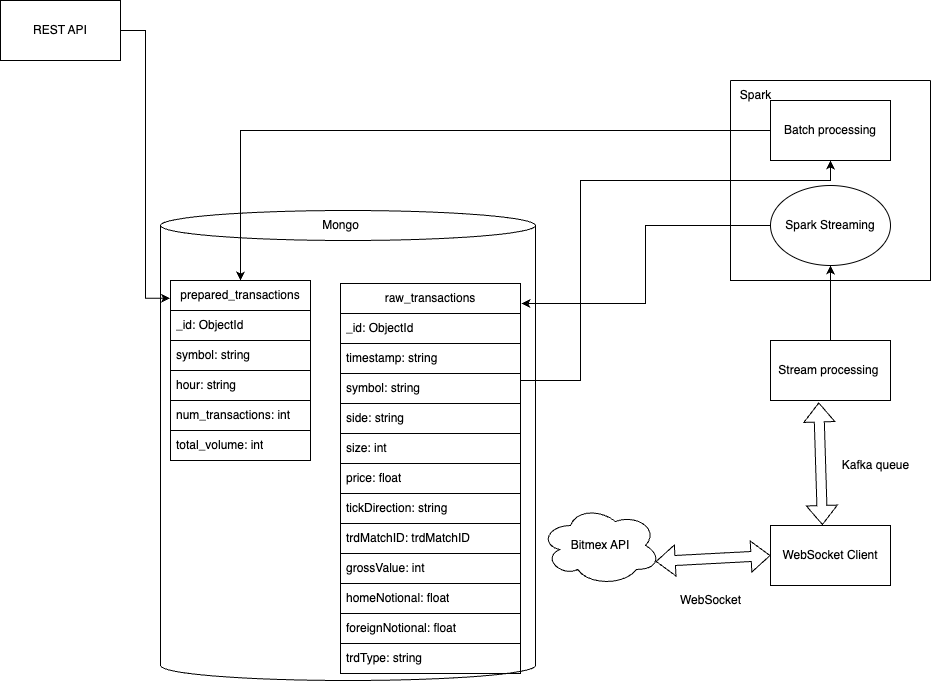

The diagram above was exported from draw.io. Its source (the exported page's mxGraphModel, read from the mxfile embedded in the PNG):
<mxGraphModel dx="1763" dy="1471" grid="1" gridSize="10" guides="1" tooltips="1" connect="1" arrows="1" fold="1" page="1" pageScale="1" pageWidth="827" pageHeight="1169" math="0" shadow="0">
  <root>
    <mxCell id="0" />
    <mxCell id="1" parent="0" />
    <mxCell id="kmgn0fL-BO6A9kjP7rpm-1" value="WebSocket Client" style="rounded=0;whiteSpace=wrap;html=1;" parent="1" vertex="1">
      <mxGeometry x="170" y="585" width="120" height="60" as="geometry" />
    </mxCell>
    <mxCell id="kmgn0fL-BO6A9kjP7rpm-2" value="Bitmex API" style="ellipse;shape=cloud;whiteSpace=wrap;html=1;" parent="1" vertex="1">
      <mxGeometry x="-60" y="565" width="120" height="80" as="geometry" />
    </mxCell>
    <mxCell id="kmgn0fL-BO6A9kjP7rpm-4" value="" style="shape=flexArrow;endArrow=classic;startArrow=classic;html=1;rounded=0;entryX=0.96;entryY=0.7;entryDx=0;entryDy=0;entryPerimeter=0;" parent="1" target="kmgn0fL-BO6A9kjP7rpm-2" edge="1">
      <mxGeometry width="100" height="100" relative="1" as="geometry">
        <mxPoint x="170" y="615" as="sourcePoint" />
        <mxPoint x="490" y="270" as="targetPoint" />
      </mxGeometry>
    </mxCell>
    <mxCell id="1wcK8Y11wR6HDMb0iAZ5-1" value="WebSocket" style="text;html=1;align=center;verticalAlign=middle;resizable=0;points=[];autosize=1;strokeColor=none;fillColor=none;" vertex="1" parent="1">
      <mxGeometry x="70" y="645" width="80" height="30" as="geometry" />
    </mxCell>
    <mxCell id="1wcK8Y11wR6HDMb0iAZ5-40" style="edgeStyle=orthogonalEdgeStyle;rounded=0;orthogonalLoop=1;jettySize=auto;html=1;" edge="1" parent="1" source="1wcK8Y11wR6HDMb0iAZ5-2" target="1wcK8Y11wR6HDMb0iAZ5-7">
      <mxGeometry relative="1" as="geometry" />
    </mxCell>
    <mxCell id="1wcK8Y11wR6HDMb0iAZ5-2" value="Stream processing&amp;nbsp;" style="rounded=0;whiteSpace=wrap;html=1;" vertex="1" parent="1">
      <mxGeometry x="170" y="400" width="120" height="60" as="geometry" />
    </mxCell>
    <mxCell id="1wcK8Y11wR6HDMb0iAZ5-4" value="" style="shape=flexArrow;endArrow=classic;startArrow=classic;html=1;rounded=0;exitX=0.402;exitY=1.033;exitDx=0;exitDy=0;entryX=0.433;entryY=-0.008;entryDx=0;entryDy=0;entryPerimeter=0;exitPerimeter=0;" edge="1" parent="1" source="1wcK8Y11wR6HDMb0iAZ5-2" target="kmgn0fL-BO6A9kjP7rpm-1">
      <mxGeometry width="100" height="100" relative="1" as="geometry">
        <mxPoint x="290" y="436" as="sourcePoint" />
        <mxPoint x="289" y="300" as="targetPoint" />
      </mxGeometry>
    </mxCell>
    <mxCell id="1wcK8Y11wR6HDMb0iAZ5-5" value="Kafka queue" style="text;html=1;align=center;verticalAlign=middle;resizable=0;points=[];autosize=1;strokeColor=none;fillColor=none;" vertex="1" parent="1">
      <mxGeometry x="230" y="510" width="90" height="30" as="geometry" />
    </mxCell>
    <mxCell id="1wcK8Y11wR6HDMb0iAZ5-6" value="" style="shape=cylinder3;whiteSpace=wrap;html=1;boundedLbl=1;backgroundOutline=1;size=15;" vertex="1" parent="1">
      <mxGeometry x="-440" y="270" width="375" height="470" as="geometry" />
    </mxCell>
    <mxCell id="1wcK8Y11wR6HDMb0iAZ5-7" value="Spark Streaming" style="ellipse;whiteSpace=wrap;html=1;" vertex="1" parent="1">
      <mxGeometry x="170" y="245" width="120" height="80" as="geometry" />
    </mxCell>
    <mxCell id="1wcK8Y11wR6HDMb0iAZ5-10" value="Mongo" style="text;html=1;align=center;verticalAlign=middle;resizable=0;points=[];autosize=1;strokeColor=none;fillColor=none;" vertex="1" parent="1">
      <mxGeometry x="-290" y="270" width="60" height="30" as="geometry" />
    </mxCell>
    <mxCell id="1wcK8Y11wR6HDMb0iAZ5-19" style="edgeStyle=orthogonalEdgeStyle;rounded=0;orthogonalLoop=1;jettySize=auto;html=1;entryX=0.5;entryY=1;entryDx=0;entryDy=0;" edge="1" parent="1" target="1wcK8Y11wR6HDMb0iAZ5-18">
      <mxGeometry relative="1" as="geometry">
        <mxPoint x="-80" y="453" as="sourcePoint" />
        <mxPoint x="60" y="280" as="targetPoint" />
        <Array as="points">
          <mxPoint x="-80" y="440" />
          <mxPoint x="-20" y="440" />
          <mxPoint x="-20" y="240" />
          <mxPoint x="230" y="240" />
        </Array>
      </mxGeometry>
    </mxCell>
    <mxCell id="1wcK8Y11wR6HDMb0iAZ5-13" value="raw_transactions" style="swimlane;fontStyle=0;childLayout=stackLayout;horizontal=1;startSize=30;horizontalStack=0;resizeParent=1;resizeParentMax=0;resizeLast=0;collapsible=1;marginBottom=0;whiteSpace=wrap;html=1;" vertex="1" parent="1">
      <mxGeometry x="-260" y="343" width="180" height="120" as="geometry" />
    </mxCell>
    <mxCell id="1wcK8Y11wR6HDMb0iAZ5-14" value="_id:&amp;nbsp;ObjectId" style="text;strokeColor=default;fillColor=none;align=left;verticalAlign=middle;spacingLeft=4;spacingRight=4;overflow=hidden;points=[[0,0.5],[1,0.5]];portConstraint=eastwest;rotatable=0;whiteSpace=wrap;html=1;" vertex="1" parent="1wcK8Y11wR6HDMb0iAZ5-13">
      <mxGeometry y="30" width="180" height="30" as="geometry" />
    </mxCell>
    <mxCell id="1wcK8Y11wR6HDMb0iAZ5-15" value="timestamp: string" style="text;strokeColor=default;fillColor=none;align=left;verticalAlign=middle;spacingLeft=4;spacingRight=4;overflow=hidden;points=[[0,0.5],[1,0.5]];portConstraint=eastwest;rotatable=0;whiteSpace=wrap;html=1;" vertex="1" parent="1wcK8Y11wR6HDMb0iAZ5-13">
      <mxGeometry y="60" width="180" height="30" as="geometry" />
    </mxCell>
    <mxCell id="1wcK8Y11wR6HDMb0iAZ5-16" value="symbol: string" style="text;strokeColor=default;fillColor=none;align=left;verticalAlign=middle;spacingLeft=4;spacingRight=4;overflow=hidden;points=[[0,0.5],[1,0.5]];portConstraint=eastwest;rotatable=0;whiteSpace=wrap;html=1;" vertex="1" parent="1wcK8Y11wR6HDMb0iAZ5-13">
      <mxGeometry y="90" width="180" height="30" as="geometry" />
    </mxCell>
    <mxCell id="1wcK8Y11wR6HDMb0iAZ5-17" style="edgeStyle=orthogonalEdgeStyle;rounded=0;orthogonalLoop=1;jettySize=auto;html=1;entryX=1.005;entryY=0.167;entryDx=0;entryDy=0;entryPerimeter=0;" edge="1" parent="1" source="1wcK8Y11wR6HDMb0iAZ5-7" target="1wcK8Y11wR6HDMb0iAZ5-13">
      <mxGeometry relative="1" as="geometry" />
    </mxCell>
    <mxCell id="1wcK8Y11wR6HDMb0iAZ5-25" style="edgeStyle=orthogonalEdgeStyle;rounded=0;orthogonalLoop=1;jettySize=auto;html=1;" edge="1" parent="1" source="1wcK8Y11wR6HDMb0iAZ5-18" target="1wcK8Y11wR6HDMb0iAZ5-20">
      <mxGeometry relative="1" as="geometry" />
    </mxCell>
    <mxCell id="1wcK8Y11wR6HDMb0iAZ5-18" value="Batch processing" style="rounded=0;whiteSpace=wrap;html=1;" vertex="1" parent="1">
      <mxGeometry x="170" y="160" width="120" height="60" as="geometry" />
    </mxCell>
    <mxCell id="1wcK8Y11wR6HDMb0iAZ5-20" value="prepared_transactions" style="swimlane;fontStyle=0;childLayout=stackLayout;horizontal=1;startSize=30;horizontalStack=0;resizeParent=1;resizeParentMax=0;resizeLast=0;collapsible=1;marginBottom=0;whiteSpace=wrap;html=1;" vertex="1" parent="1">
      <mxGeometry x="-430" y="340" width="140" height="120" as="geometry" />
    </mxCell>
    <mxCell id="1wcK8Y11wR6HDMb0iAZ5-21" value="_id:&amp;nbsp;ObjectId" style="text;strokeColor=default;fillColor=none;align=left;verticalAlign=middle;spacingLeft=4;spacingRight=4;overflow=hidden;points=[[0,0.5],[1,0.5]];portConstraint=eastwest;rotatable=0;whiteSpace=wrap;html=1;" vertex="1" parent="1wcK8Y11wR6HDMb0iAZ5-20">
      <mxGeometry y="30" width="140" height="30" as="geometry" />
    </mxCell>
    <mxCell id="1wcK8Y11wR6HDMb0iAZ5-22" value="symbol: string" style="text;strokeColor=default;fillColor=none;align=left;verticalAlign=middle;spacingLeft=4;spacingRight=4;overflow=hidden;points=[[0,0.5],[1,0.5]];portConstraint=eastwest;rotatable=0;whiteSpace=wrap;html=1;" vertex="1" parent="1wcK8Y11wR6HDMb0iAZ5-20">
      <mxGeometry y="60" width="140" height="30" as="geometry" />
    </mxCell>
    <mxCell id="1wcK8Y11wR6HDMb0iAZ5-23" value="hour: string" style="text;strokeColor=default;fillColor=none;align=left;verticalAlign=middle;spacingLeft=4;spacingRight=4;overflow=hidden;points=[[0,0.5],[1,0.5]];portConstraint=eastwest;rotatable=0;whiteSpace=wrap;html=1;" vertex="1" parent="1wcK8Y11wR6HDMb0iAZ5-20">
      <mxGeometry y="90" width="140" height="30" as="geometry" />
    </mxCell>
    <mxCell id="1wcK8Y11wR6HDMb0iAZ5-26" value="REST API" style="rounded=0;whiteSpace=wrap;html=1;" vertex="1" parent="1">
      <mxGeometry x="-600" y="60" width="120" height="60" as="geometry" />
    </mxCell>
    <mxCell id="1wcK8Y11wR6HDMb0iAZ5-28" style="edgeStyle=orthogonalEdgeStyle;rounded=0;orthogonalLoop=1;jettySize=auto;html=1;entryX=-0.004;entryY=0.148;entryDx=0;entryDy=0;entryPerimeter=0;" edge="1" parent="1" source="1wcK8Y11wR6HDMb0iAZ5-26" target="1wcK8Y11wR6HDMb0iAZ5-20">
      <mxGeometry relative="1" as="geometry" />
    </mxCell>
    <mxCell id="1wcK8Y11wR6HDMb0iAZ5-29" value="side: string&lt;span style=&quot;white-space: pre;&quot;&gt;&#09;&lt;/span&gt;" style="text;strokeColor=default;fillColor=none;align=left;verticalAlign=middle;spacingLeft=4;spacingRight=4;overflow=hidden;points=[[0,0.5],[1,0.5]];portConstraint=eastwest;rotatable=0;whiteSpace=wrap;html=1;" vertex="1" parent="1">
      <mxGeometry x="-260" y="463" width="180" height="30" as="geometry" />
    </mxCell>
    <mxCell id="1wcK8Y11wR6HDMb0iAZ5-30" value="size: int" style="text;strokeColor=default;fillColor=none;align=left;verticalAlign=middle;spacingLeft=4;spacingRight=4;overflow=hidden;points=[[0,0.5],[1,0.5]];portConstraint=eastwest;rotatable=0;whiteSpace=wrap;html=1;" vertex="1" parent="1">
      <mxGeometry x="-260" y="493" width="180" height="30" as="geometry" />
    </mxCell>
    <mxCell id="1wcK8Y11wR6HDMb0iAZ5-31" value="price: float" style="text;strokeColor=default;fillColor=none;align=left;verticalAlign=middle;spacingLeft=4;spacingRight=4;overflow=hidden;points=[[0,0.5],[1,0.5]];portConstraint=eastwest;rotatable=0;whiteSpace=wrap;html=1;" vertex="1" parent="1">
      <mxGeometry x="-260" y="523" width="180" height="30" as="geometry" />
    </mxCell>
    <mxCell id="1wcK8Y11wR6HDMb0iAZ5-32" value="tickDirection: string" style="text;strokeColor=default;fillColor=none;align=left;verticalAlign=middle;spacingLeft=4;spacingRight=4;overflow=hidden;points=[[0,0.5],[1,0.5]];portConstraint=eastwest;rotatable=0;whiteSpace=wrap;html=1;" vertex="1" parent="1">
      <mxGeometry x="-260" y="553" width="180" height="30" as="geometry" />
    </mxCell>
    <mxCell id="1wcK8Y11wR6HDMb0iAZ5-33" value="trdMatchID:&amp;nbsp;trdMatchID" style="text;strokeColor=default;fillColor=none;align=left;verticalAlign=middle;spacingLeft=4;spacingRight=4;overflow=hidden;points=[[0,0.5],[1,0.5]];portConstraint=eastwest;rotatable=0;whiteSpace=wrap;html=1;" vertex="1" parent="1">
      <mxGeometry x="-260" y="583" width="180" height="30" as="geometry" />
    </mxCell>
    <mxCell id="1wcK8Y11wR6HDMb0iAZ5-34" value="grossValue: int" style="text;strokeColor=default;fillColor=none;align=left;verticalAlign=middle;spacingLeft=4;spacingRight=4;overflow=hidden;points=[[0,0.5],[1,0.5]];portConstraint=eastwest;rotatable=0;whiteSpace=wrap;html=1;" vertex="1" parent="1">
      <mxGeometry x="-260" y="613" width="180" height="30" as="geometry" />
    </mxCell>
    <mxCell id="1wcK8Y11wR6HDMb0iAZ5-35" value="homeNotional: float" style="text;strokeColor=default;fillColor=none;align=left;verticalAlign=middle;spacingLeft=4;spacingRight=4;overflow=hidden;points=[[0,0.5],[1,0.5]];portConstraint=eastwest;rotatable=0;whiteSpace=wrap;html=1;" vertex="1" parent="1">
      <mxGeometry x="-260" y="643" width="180" height="30" as="geometry" />
    </mxCell>
    <mxCell id="1wcK8Y11wR6HDMb0iAZ5-36" value="foreignNotional: float" style="text;strokeColor=default;fillColor=none;align=left;verticalAlign=middle;spacingLeft=4;spacingRight=4;overflow=hidden;points=[[0,0.5],[1,0.5]];portConstraint=eastwest;rotatable=0;whiteSpace=wrap;html=1;" vertex="1" parent="1">
      <mxGeometry x="-260" y="673" width="180" height="30" as="geometry" />
    </mxCell>
    <mxCell id="1wcK8Y11wR6HDMb0iAZ5-37" value="trdType: string" style="text;strokeColor=default;fillColor=none;align=left;verticalAlign=middle;spacingLeft=4;spacingRight=4;overflow=hidden;points=[[0,0.5],[1,0.5]];portConstraint=eastwest;rotatable=0;whiteSpace=wrap;html=1;" vertex="1" parent="1">
      <mxGeometry x="-260" y="703" width="180" height="30" as="geometry" />
    </mxCell>
    <mxCell id="1wcK8Y11wR6HDMb0iAZ5-38" value="num_transactions: int" style="text;strokeColor=default;fillColor=none;align=left;verticalAlign=middle;spacingLeft=4;spacingRight=4;overflow=hidden;points=[[0,0.5],[1,0.5]];portConstraint=eastwest;rotatable=0;whiteSpace=wrap;html=1;" vertex="1" parent="1">
      <mxGeometry x="-430" y="460" width="140" height="30" as="geometry" />
    </mxCell>
    <mxCell id="1wcK8Y11wR6HDMb0iAZ5-39" value="total_volume: int" style="text;strokeColor=default;fillColor=none;align=left;verticalAlign=middle;spacingLeft=4;spacingRight=4;overflow=hidden;points=[[0,0.5],[1,0.5]];portConstraint=eastwest;rotatable=0;whiteSpace=wrap;html=1;" vertex="1" parent="1">
      <mxGeometry x="-430" y="490" width="140" height="30" as="geometry" />
    </mxCell>
    <mxCell id="1wcK8Y11wR6HDMb0iAZ5-41" value="" style="swimlane;startSize=0;" vertex="1" parent="1">
      <mxGeometry x="130" y="140" width="200" height="200" as="geometry" />
    </mxCell>
    <mxCell id="1wcK8Y11wR6HDMb0iAZ5-42" value="Spark" style="text;html=1;align=center;verticalAlign=middle;resizable=0;points=[];autosize=1;strokeColor=none;fillColor=none;" vertex="1" parent="1wcK8Y11wR6HDMb0iAZ5-41">
      <mxGeometry width="50" height="30" as="geometry" />
    </mxCell>
  </root>
</mxGraphModel>